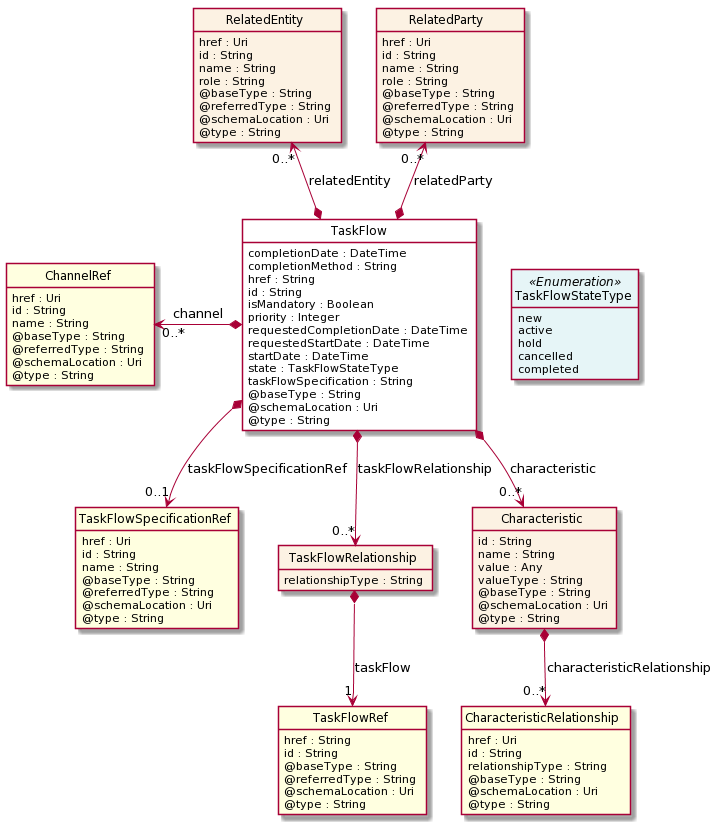

The diagram above was rendered by PlantUML. Its source (embedded in the PNG):
@startuml
hide circle
hide methods
hide stereotype
show <<Enumeration>> stereotype
skinparam class {
   BackgroundColor<<Enumeration>> #E6F5F7
   BackgroundColor<<Ref>> #FFFFE0
   BackgroundColor<<Pivot>> #FFFFFFF
   BackgroundColor #FCF2E3
}

class TaskFlow  <<Pivot>> {
    completionDate : DateTime
    completionMethod : String
    href : String
    id : String
    isMandatory : Boolean
    priority : Integer
    requestedCompletionDate : DateTime
    requestedStartDate : DateTime
    startDate : DateTime
    state : TaskFlowStateType
    taskFlowSpecification : String
    @baseType : String
    @schemaLocation : Uri
    @type : String
}

class TaskFlowStateType <<Enumeration>> {
    new
    active
    hold
    cancelled
    completed
}

class TaskFlowSpecificationRef  <<Ref>> {
    href : Uri
    id : String
    name : String
    @baseType : String
    @referredType : String
    @schemaLocation : Uri
    @type : String
}

class RelatedEntity  {
    href : Uri
    id : String
    name : String
    role : String
    @baseType : String
    @referredType : String
    @schemaLocation : Uri
    @type : String
}

class ChannelRef  <<Ref>> {
    href : Uri
    id : String
    name : String
    @baseType : String
    @referredType : String
    @schemaLocation : Uri
    @type : String
}

class TaskFlowRelationship  {
    relationshipType : String
}

class TaskFlowRef  <<Ref>> {
    href : String
    id : String
    @baseType : String
    @referredType : String
    @schemaLocation : Uri
    @type : String
}

class RelatedParty  {
    href : Uri
    id : String
    name : String
    role : String
    @baseType : String
    @referredType : String
    @schemaLocation : Uri
    @type : String
}

class Characteristic  {
    id : String
    name : String
    value : Any
    valueType : String
    @baseType : String
    @schemaLocation : Uri
    @type : String
}

class CharacteristicRelationship  <<Ref>> {
    href : Uri
    id : String
    relationshipType : String
    @baseType : String
    @schemaLocation : Uri
    @type : String
}

TaskFlow -right[hidden]-> TaskFlowStateType

ChannelRef "0..*" <-left-* TaskFlow : channel

RelatedParty "0..*" <--* TaskFlow : relatedParty

RelatedEntity "0..*" <--* TaskFlow : relatedEntity

TaskFlow *-->  "0..1" TaskFlowSpecificationRef : taskFlowSpecificationRef

TaskFlow *-->  "0..*" Characteristic : characteristic

TaskFlow *-->  "0..*" TaskFlowRelationship : taskFlowRelationship

TaskFlowRelationship *-->  "1" TaskFlowRef : taskFlow

Characteristic *-->  "0..*" CharacteristicRelationship : characteristicRelationship

@enduml